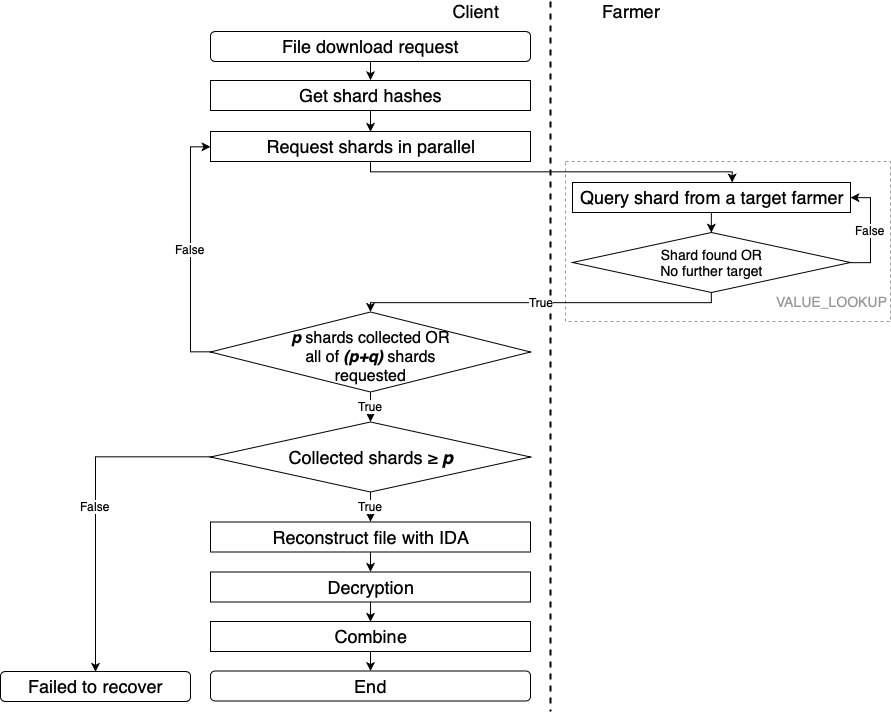

The diagram above was exported from draw.io. Its source (the exported page's mxGraphModel, read from the mxfile embedded in the PNG):
<mxGraphModel dx="980" dy="593" grid="1" gridSize="10" guides="1" tooltips="1" connect="1" arrows="1" fold="1" page="1" pageScale="1" pageWidth="1100" pageHeight="850" background="#ffffff" math="0" shadow="0">
  <root>
    <mxCell id="0" />
    <mxCell id="1" parent="0" />
    <mxCell id="DetTi0B8Xg1etPUgDZCi-6" value="" style="rounded=0;whiteSpace=wrap;html=1;fontSize=16;dashed=1;fillColor=none;strokeColor=#999999;" parent="1" vertex="1">
      <mxGeometry x="725" y="170" width="325" height="160" as="geometry" />
    </mxCell>
    <mxCell id="SnUVqf1JoX2wt9IiBsyu-9" style="edgeStyle=orthogonalEdgeStyle;rounded=0;orthogonalLoop=1;jettySize=auto;html=1;exitX=0.5;exitY=1;exitDx=0;exitDy=0;entryX=0.5;entryY=0;entryDx=0;entryDy=0;fontSize=18;" parent="1" source="ftNB3OJ8iPkCHezP8NgH-1" target="SnUVqf1JoX2wt9IiBsyu-1" edge="1">
      <mxGeometry relative="1" as="geometry" />
    </mxCell>
    <mxCell id="ftNB3OJ8iPkCHezP8NgH-1" value="&lt;font style=&quot;font-size: 18px;&quot;&gt;File download request&lt;/font&gt;" style="rounded=1;whiteSpace=wrap;html=1;fontSize=18;" parent="1" vertex="1">
      <mxGeometry x="370" y="40" width="320" height="30" as="geometry" />
    </mxCell>
    <mxCell id="v4tYyZrZnGBQBTVgVrDv-1" style="edgeStyle=orthogonalEdgeStyle;rounded=0;orthogonalLoop=1;jettySize=auto;html=1;exitX=0.5;exitY=1;exitDx=0;exitDy=0;entryX=0.5;entryY=0;entryDx=0;entryDy=0;fontSize=18;" parent="1" source="SnUVqf1JoX2wt9IiBsyu-1" target="SnUVqf1JoX2wt9IiBsyu-2" edge="1">
      <mxGeometry relative="1" as="geometry" />
    </mxCell>
    <mxCell id="SnUVqf1JoX2wt9IiBsyu-1" value="&lt;font style=&quot;font-size: 18px;&quot;&gt;Get shard hashes&lt;/font&gt;" style="rounded=0;whiteSpace=wrap;html=1;fontSize=18;" parent="1" vertex="1">
      <mxGeometry x="370" y="89" width="320" height="30" as="geometry" />
    </mxCell>
    <mxCell id="VX2VysS7zE9to_YhHc7B-1" style="edgeStyle=orthogonalEdgeStyle;rounded=0;orthogonalLoop=1;jettySize=auto;html=1;" parent="1" source="SnUVqf1JoX2wt9IiBsyu-2" target="SnUVqf1JoX2wt9IiBsyu-6" edge="1">
      <mxGeometry relative="1" as="geometry">
        <Array as="points">
          <mxPoint x="530" y="180" />
          <mxPoint x="892" y="180" />
        </Array>
      </mxGeometry>
    </mxCell>
    <mxCell id="SnUVqf1JoX2wt9IiBsyu-2" value="&lt;font style=&quot;font-size: 18px;&quot;&gt;Request&amp;nbsp;shards in parallel&lt;/font&gt;" style="rounded=0;whiteSpace=wrap;html=1;fontSize=18;" parent="1" vertex="1">
      <mxGeometry x="370" y="140" width="320" height="30" as="geometry" />
    </mxCell>
    <mxCell id="v4tYyZrZnGBQBTVgVrDv-7" style="edgeStyle=orthogonalEdgeStyle;rounded=0;orthogonalLoop=1;jettySize=auto;html=1;exitX=0.5;exitY=1;exitDx=0;exitDy=0;entryX=0.5;entryY=0;entryDx=0;entryDy=0;fontSize=18;" parent="1" source="SnUVqf1JoX2wt9IiBsyu-6" target="v4tYyZrZnGBQBTVgVrDv-6" edge="1">
      <mxGeometry relative="1" as="geometry" />
    </mxCell>
    <mxCell id="SnUVqf1JoX2wt9IiBsyu-6" value="&lt;font style=&quot;font-size: 18px;&quot;&gt;Query shard from a&amp;nbsp;target farmer&lt;/font&gt;&lt;br style=&quot;font-size: 18px;&quot;&gt;" style="rounded=0;whiteSpace=wrap;html=1;fontSize=18;" parent="1" vertex="1">
      <mxGeometry x="732" y="191" width="278" height="30" as="geometry" />
    </mxCell>
    <mxCell id="SnUVqf1JoX2wt9IiBsyu-8" value="&lt;font style=&quot;font-size: 18px;&quot;&gt;End&lt;/font&gt;" style="rounded=1;whiteSpace=wrap;html=1;fontSize=18;" parent="1" vertex="1">
      <mxGeometry x="370" y="679.5" width="320" height="30" as="geometry" />
    </mxCell>
    <mxCell id="SnUVqf1JoX2wt9IiBsyu-17" value="" style="endArrow=none;dashed=1;html=1;strokeWidth=2;fontSize=18;" parent="1" edge="1">
      <mxGeometry width="50" height="50" relative="1" as="geometry">
        <mxPoint x="710" y="10" as="sourcePoint" />
        <mxPoint x="710" y="720" as="targetPoint" />
      </mxGeometry>
    </mxCell>
    <mxCell id="SnUVqf1JoX2wt9IiBsyu-18" value="&lt;font style=&quot;font-size: 18px;&quot;&gt;Client&lt;/font&gt;" style="text;html=1;strokeColor=none;fillColor=none;align=center;verticalAlign=middle;whiteSpace=wrap;rounded=0;fontSize=18;" parent="1" vertex="1">
      <mxGeometry x="615" y="9.5" width="40" height="20" as="geometry" />
    </mxCell>
    <mxCell id="SnUVqf1JoX2wt9IiBsyu-19" value="&lt;font style=&quot;font-size: 18px;&quot;&gt;Farmer&lt;/font&gt;" style="text;html=1;strokeColor=none;fillColor=none;align=center;verticalAlign=middle;whiteSpace=wrap;rounded=0;fontSize=18;" parent="1" vertex="1">
      <mxGeometry x="770" y="9.5" width="40" height="20" as="geometry" />
    </mxCell>
    <mxCell id="v4tYyZrZnGBQBTVgVrDv-14" value="False" style="edgeStyle=orthogonalEdgeStyle;rounded=0;orthogonalLoop=1;jettySize=auto;html=1;exitX=0;exitY=0.5;exitDx=0;exitDy=0;entryX=0;entryY=0.5;entryDx=0;entryDy=0;fontSize=12;" parent="1" source="v4tYyZrZnGBQBTVgVrDv-3" target="SnUVqf1JoX2wt9IiBsyu-2" edge="1">
      <mxGeometry relative="1" as="geometry" />
    </mxCell>
    <mxCell id="v4tYyZrZnGBQBTVgVrDv-23" value="True" style="edgeStyle=orthogonalEdgeStyle;rounded=0;orthogonalLoop=1;jettySize=auto;html=1;exitX=0.5;exitY=1;exitDx=0;exitDy=0;entryX=0.5;entryY=0;entryDx=0;entryDy=0;fontSize=12;" parent="1" source="v4tYyZrZnGBQBTVgVrDv-3" target="v4tYyZrZnGBQBTVgVrDv-22" edge="1">
      <mxGeometry relative="1" as="geometry" />
    </mxCell>
    <mxCell id="v4tYyZrZnGBQBTVgVrDv-3" value="&lt;font style=&quot;font-size: 16px;&quot;&gt;&lt;font style=&quot;font-size: 16px;&quot;&gt;&lt;i style=&quot;font-size: 16px;&quot;&gt;&lt;b style=&quot;font-size: 16px;&quot;&gt;p&lt;/b&gt;&lt;/i&gt; shards collected OR&lt;br style=&quot;font-size: 16px;&quot;&gt;all of &lt;i style=&quot;font-size: 16px;&quot;&gt;&lt;b style=&quot;font-size: 16px;&quot;&gt;(p+q)&lt;/b&gt;&lt;/i&gt; shards requested&lt;/font&gt;&lt;br style=&quot;font-size: 16px;&quot;&gt;&lt;/font&gt;" style="rhombus;whiteSpace=wrap;html=1;spacing=0;spacingTop=-10;fontSize=16;" parent="1" vertex="1">
      <mxGeometry x="370" y="320.5" width="320" height="80" as="geometry" />
    </mxCell>
    <mxCell id="v4tYyZrZnGBQBTVgVrDv-10" value="False" style="edgeStyle=orthogonalEdgeStyle;rounded=0;orthogonalLoop=1;jettySize=auto;html=1;exitX=1;exitY=0.5;exitDx=0;exitDy=0;entryX=1;entryY=0.5;entryDx=0;entryDy=0;fontSize=12;" parent="1" source="v4tYyZrZnGBQBTVgVrDv-6" target="SnUVqf1JoX2wt9IiBsyu-6" edge="1">
      <mxGeometry relative="1" as="geometry" />
    </mxCell>
    <mxCell id="v4tYyZrZnGBQBTVgVrDv-13" value="True" style="edgeStyle=orthogonalEdgeStyle;rounded=0;orthogonalLoop=1;jettySize=auto;html=1;exitX=0.5;exitY=1;exitDx=0;exitDy=0;entryX=0.5;entryY=0;entryDx=0;entryDy=0;fontSize=12;" parent="1" source="v4tYyZrZnGBQBTVgVrDv-6" target="v4tYyZrZnGBQBTVgVrDv-3" edge="1">
      <mxGeometry relative="1" as="geometry">
        <Array as="points">
          <mxPoint x="871" y="311" />
          <mxPoint x="530" y="311" />
        </Array>
      </mxGeometry>
    </mxCell>
    <mxCell id="v4tYyZrZnGBQBTVgVrDv-6" value="&lt;font style=&quot;font-size: 14px;&quot;&gt;Shard found OR&lt;br style=&quot;font-size: 14px;&quot;&gt;No further target&lt;/font&gt;" style="rhombus;whiteSpace=wrap;html=1;fontSize=14;" parent="1" vertex="1">
      <mxGeometry x="732" y="241" width="278" height="60" as="geometry" />
    </mxCell>
    <mxCell id="v4tYyZrZnGBQBTVgVrDv-19" style="edgeStyle=orthogonalEdgeStyle;rounded=0;orthogonalLoop=1;jettySize=auto;html=1;exitX=0.5;exitY=1;exitDx=0;exitDy=0;entryX=0.5;entryY=0;entryDx=0;entryDy=0;fontSize=18;" parent="1" source="v4tYyZrZnGBQBTVgVrDv-15" target="v4tYyZrZnGBQBTVgVrDv-17" edge="1">
      <mxGeometry relative="1" as="geometry" />
    </mxCell>
    <mxCell id="v4tYyZrZnGBQBTVgVrDv-15" value="&lt;font style=&quot;font-size: 18px;&quot;&gt;Reconstruct file with IDA&lt;/font&gt;" style="rounded=0;whiteSpace=wrap;html=1;fontSize=18;" parent="1" vertex="1">
      <mxGeometry x="370" y="530.5" width="320" height="30" as="geometry" />
    </mxCell>
    <mxCell id="lfxyymVUoLmT9AjtvPkF-2" style="edgeStyle=orthogonalEdgeStyle;rounded=0;orthogonalLoop=1;jettySize=auto;html=1;exitX=0.5;exitY=1;exitDx=0;exitDy=0;entryX=0.5;entryY=0;entryDx=0;entryDy=0;" parent="1" source="v4tYyZrZnGBQBTVgVrDv-17" target="lfxyymVUoLmT9AjtvPkF-1" edge="1">
      <mxGeometry relative="1" as="geometry" />
    </mxCell>
    <mxCell id="v4tYyZrZnGBQBTVgVrDv-17" value="&lt;font style=&quot;font-size: 18px;&quot;&gt;Decryption&lt;/font&gt;" style="rounded=0;whiteSpace=wrap;html=1;fontSize=18;" parent="1" vertex="1">
      <mxGeometry x="370" y="580.5" width="320" height="30" as="geometry" />
    </mxCell>
    <mxCell id="v4tYyZrZnGBQBTVgVrDv-25" value="True" style="edgeStyle=orthogonalEdgeStyle;rounded=0;orthogonalLoop=1;jettySize=auto;html=1;exitX=0.5;exitY=1;exitDx=0;exitDy=0;entryX=0.5;entryY=0;entryDx=0;entryDy=0;fontSize=12;" parent="1" source="v4tYyZrZnGBQBTVgVrDv-22" target="v4tYyZrZnGBQBTVgVrDv-15" edge="1">
      <mxGeometry relative="1" as="geometry" />
    </mxCell>
    <mxCell id="v4tYyZrZnGBQBTVgVrDv-28" value="False" style="edgeStyle=orthogonalEdgeStyle;rounded=0;orthogonalLoop=1;jettySize=auto;html=1;exitX=0;exitY=0.5;exitDx=0;exitDy=0;entryX=0.5;entryY=0;entryDx=0;entryDy=0;fontSize=12;" parent="1" source="v4tYyZrZnGBQBTVgVrDv-22" target="v4tYyZrZnGBQBTVgVrDv-27" edge="1">
      <mxGeometry relative="1" as="geometry" />
    </mxCell>
    <mxCell id="v4tYyZrZnGBQBTVgVrDv-22" value="&lt;font style=&quot;font-size: 18px;&quot;&gt;Collected shards&amp;nbsp;≥&amp;nbsp;&lt;b style=&quot;font-size: 18px;&quot;&gt;&lt;i style=&quot;font-size: 18px;&quot;&gt;p&lt;/i&gt;&lt;/b&gt;&lt;/font&gt;" style="rhombus;whiteSpace=wrap;html=1;fontSize=18;" parent="1" vertex="1">
      <mxGeometry x="370" y="430.5" width="320" height="70" as="geometry" />
    </mxCell>
    <mxCell id="v4tYyZrZnGBQBTVgVrDv-27" value="&lt;font style=&quot;font-size: 18px&quot;&gt;Failed to recover&lt;/font&gt;" style="rounded=1;whiteSpace=wrap;html=1;fontSize=18;" parent="1" vertex="1">
      <mxGeometry x="160" y="680" width="190" height="30" as="geometry" />
    </mxCell>
    <mxCell id="DetTi0B8Xg1etPUgDZCi-7" value="VALUE_LOOKUP" style="text;html=1;strokeColor=none;fillColor=none;align=center;verticalAlign=middle;whiteSpace=wrap;rounded=0;dashed=1;fontSize=14;fontColor=#999999;" parent="1" vertex="1">
      <mxGeometry x="946" y="300.5" width="90" height="20" as="geometry" />
    </mxCell>
    <mxCell id="lfxyymVUoLmT9AjtvPkF-3" style="edgeStyle=orthogonalEdgeStyle;rounded=0;orthogonalLoop=1;jettySize=auto;html=1;exitX=0.5;exitY=1;exitDx=0;exitDy=0;entryX=0.5;entryY=0;entryDx=0;entryDy=0;" parent="1" source="lfxyymVUoLmT9AjtvPkF-1" target="SnUVqf1JoX2wt9IiBsyu-8" edge="1">
      <mxGeometry relative="1" as="geometry" />
    </mxCell>
    <mxCell id="lfxyymVUoLmT9AjtvPkF-1" value="&lt;font style=&quot;font-size: 18px&quot;&gt;Combine&lt;/font&gt;" style="rounded=0;whiteSpace=wrap;html=1;fontSize=18;" parent="1" vertex="1">
      <mxGeometry x="370" y="630" width="320" height="30" as="geometry" />
    </mxCell>
  </root>
</mxGraphModel>